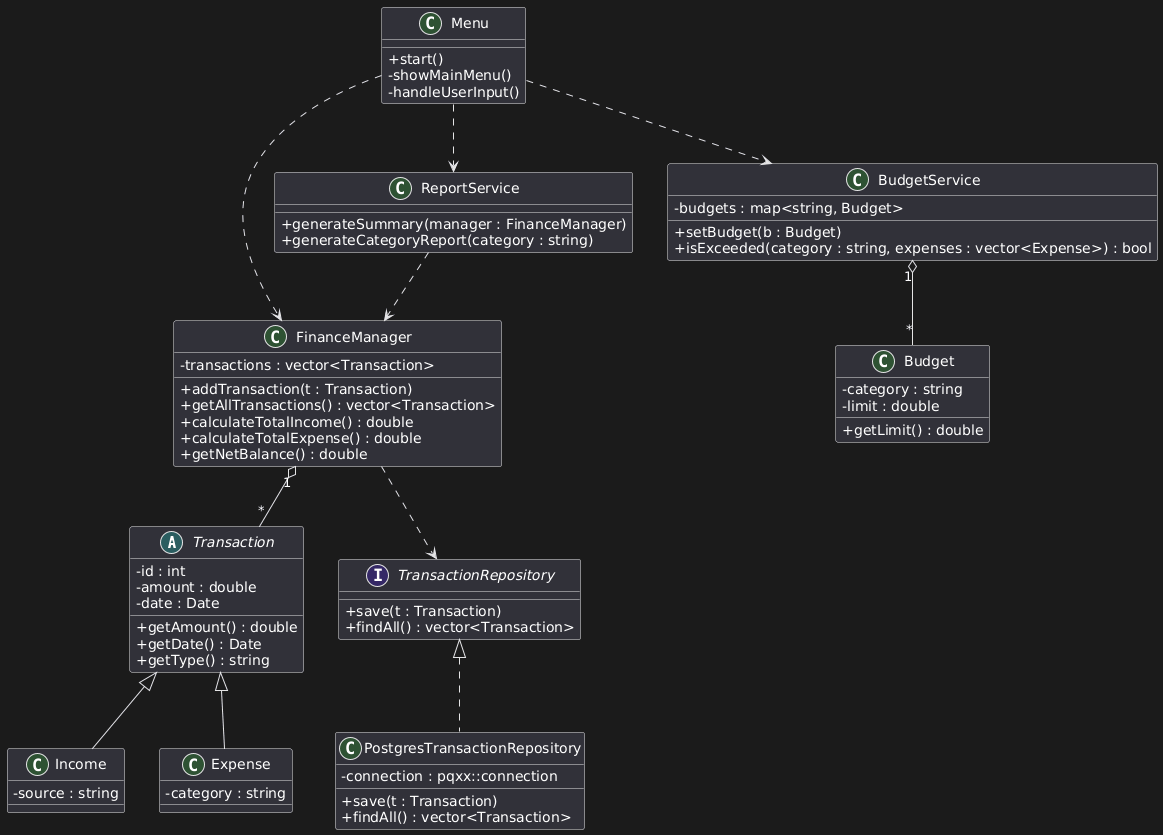

The diagram above was rendered by PlantUML. Its source (embedded in the PNG):
@startuml
skinparam classAttributeIconSize 0

' =========================
' Domain Layer
' =========================

abstract class Transaction {
    - id : int
    - amount : double
    - date : Date
    + getAmount() : double
    + getDate() : Date
    + getType() : string
}

class Income {
    - source : string
}

class Expense {
    - category : string
}

class Budget {
    - category : string
    - limit : double
    + getLimit() : double
}

Transaction <|-- Income
Transaction <|-- Expense

' =========================
' Application Layer
' =========================

class FinanceManager {
    - transactions : vector<Transaction>
    + addTransaction(t : Transaction)
    + getAllTransactions() : vector<Transaction>
    + calculateTotalIncome() : double
    + calculateTotalExpense() : double
    + getNetBalance() : double
}

class BudgetService {
    - budgets : map<string, Budget>
    + setBudget(b : Budget)
    + isExceeded(category : string, expenses : vector<Expense>) : bool
}

class ReportService {
    + generateSummary(manager : FinanceManager)
    + generateCategoryReport(category : string)
}

FinanceManager "1" o-- "*" Transaction
BudgetService "1" o-- "*" Budget
ReportService ..> FinanceManager

' =========================
' Infrastructure Layer
' =========================

interface TransactionRepository {
    + save(t : Transaction)
    + findAll() : vector<Transaction>
}

class PostgresTransactionRepository {
    - connection : pqxx::connection
    + save(t : Transaction)
    + findAll() : vector<Transaction>
}

TransactionRepository <|.. PostgresTransactionRepository
FinanceManager ..> TransactionRepository

' =========================
' Presentation Layer
' =========================

class Menu {
    + start()
    - showMainMenu()
    - handleUserInput()
}

Menu ..> FinanceManager
Menu ..> BudgetService
Menu ..> ReportService
@enduml